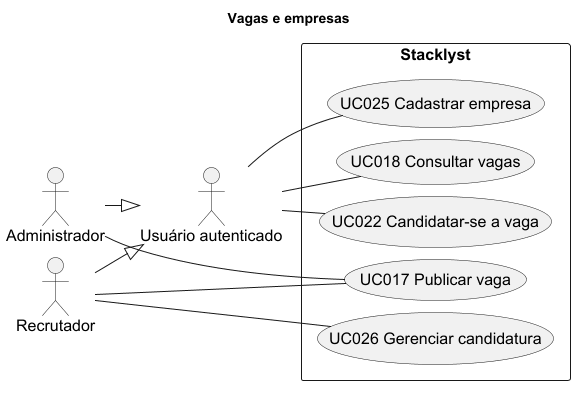

The diagram above was rendered by PlantUML. Its source (embedded in the PNG):
@startuml
title Vagas e empresas
left to right direction
skinparam monochrome true
skinparam shadowing false
skinparam defaultFontName Arial
skinparam defaultFontSize 16
skinparam nodesep 12
skinparam ranksep 35
actor "Usuário autenticado" as Usuario
actor Administrador
actor Recrutador
rectangle Stacklyst {
  usecase "UC017 Publicar vaga" as UC017
  usecase "UC018 Consultar vagas" as UC018
  usecase "UC022 Candidatar-se a vaga" as UC022
  usecase "UC025 Cadastrar empresa" as UC025
  usecase "UC026 Gerenciar candidatura" as UC026
}
Usuario -- UC018
Usuario -- UC022
Administrador -- UC017
Recrutador -- UC017
Usuario -- UC025
Recrutador -- UC026
Administrador --|> Usuario
Recrutador --|> Usuario
@enduml